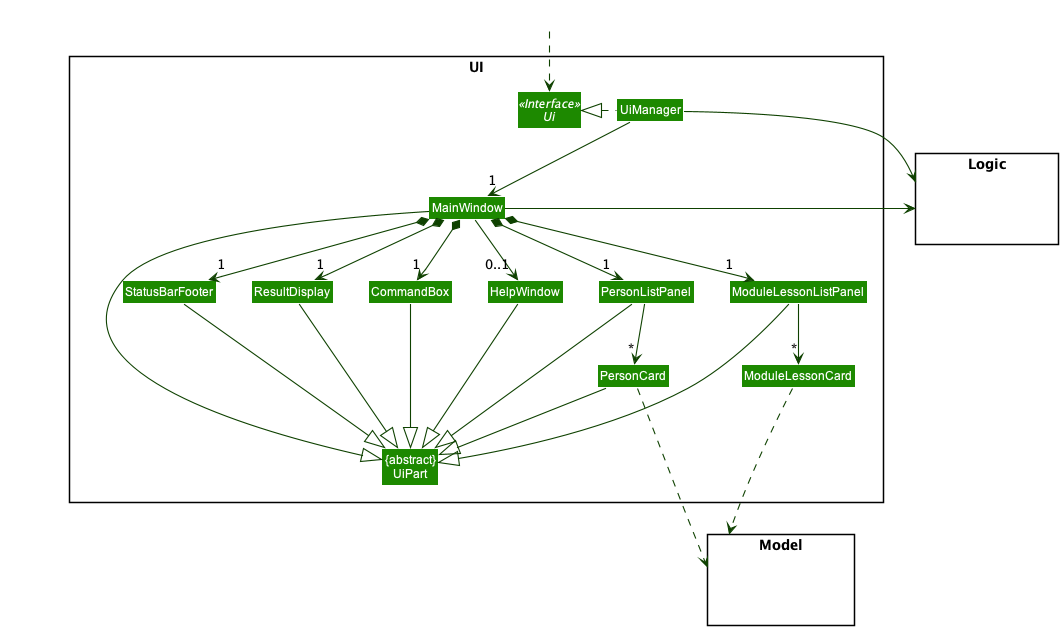

The diagram above was rendered by PlantUML. Its source (embedded in the PNG):
@startuml
!include style.puml
skinparam arrowThickness 1.1
skinparam arrowColor UI_COLOR_T4
skinparam classBackgroundColor UI_COLOR

package UI <<Rectangle>>{
Interface Ui <<Interface>>
Class "{abstract}\nUiPart" as UiPart
Class UiManager
Class MainWindow
Class HelpWindow
Class ResultDisplay
Class PersonListPanel
Class PersonCard
Class StatusBarFooter
Class CommandBox
Class ModuleLessonListPanel
Class ModuleLessonCard
}

package Model <<Rectangle>> {
Class HiddenModel #FFFFFF
}

package Logic <<Rectangle>> {
Class HiddenLogic #FFFFFF
}

Class HiddenOutside #FFFFFF
HiddenOutside ..> Ui

UiManager .left.|> Ui
UiManager -down-> "1" MainWindow
MainWindow *-down->  "1" CommandBox
MainWindow *-down-> "1" ResultDisplay
MainWindow *-down-> "1" PersonListPanel
MainWindow *-down-> "1" StatusBarFooter
MainWindow *-down-> "1" ModuleLessonListPanel
MainWindow --> "0..1" HelpWindow

PersonListPanel -down-> "*" PersonCard
ModuleLessonListPanel -down-> "*" ModuleLessonCard

MainWindow -left-|> UiPart

ResultDisplay --|> UiPart
CommandBox --|> UiPart
PersonListPanel --|> UiPart
PersonCard --|> UiPart
StatusBarFooter --|> UiPart
HelpWindow --|> UiPart
ModuleLessonListPanel --|> UiPart

PersonCard ..> Model
ModuleLessonCard ...> Model
UiManager -right-> Logic
MainWindow -left-> Logic

PersonListPanel -[hidden]left- HelpWindow
HelpWindow -[hidden]left- CommandBox
CommandBox -[hidden]left- ResultDisplay
ResultDisplay -[hidden]left- StatusBarFooter

MainWindow -[hidden]-|> UiPart
@enduml